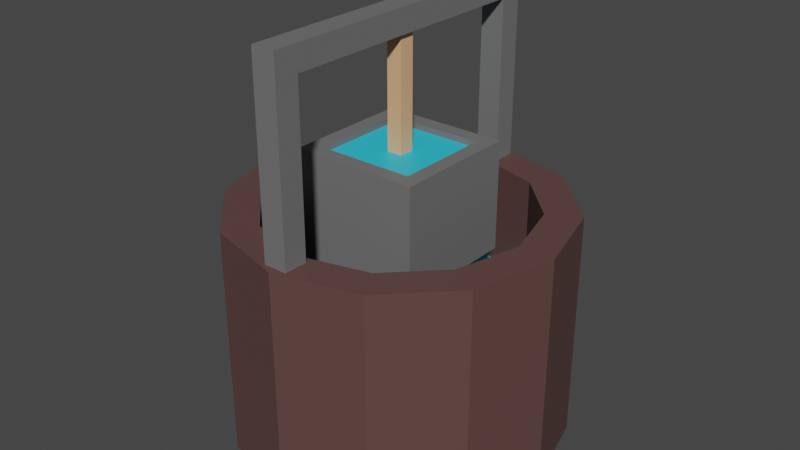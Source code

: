 # Source: waterWell.blend  (saved by Blender 3.1.7; exported with 4.5.12 LTS)
import bpy
from mathutils import Matrix  # noqa: F401  (used for matrix-valued properties, if any)

bpy.ops.wm.read_factory_settings(use_empty=True)
scene = bpy.context.scene
scene.name = 'Scene'

# ---- collections
col_collection = bpy.data.collections.new('Collection'); scene.collection.children.link(col_collection)

# ---- materials (node trees are filled in below, after node groups)
mat_material_001 = bpy.data.materials.new('Material.001')
mat_material_001.use_transparent_shadow = False
mat_material_002 = bpy.data.materials.new('Material.002')
mat_material_002.use_transparent_shadow = False
mat_material_003 = bpy.data.materials.new('Material.003')
mat_material_003.use_transparent_shadow = False
mat_material_004 = bpy.data.materials.new('Material.004')
mat_material_004.use_transparent_shadow = False

# ---- material node trees
mat_material_001.use_nodes = True; mat_material_001.node_tree.nodes.clear()
_N = mat_material_001.node_tree.nodes; _L = mat_material_001.node_tree.links
n0 = _N.new('ShaderNodeBsdfPrincipled'); n0.name = 'Principled BSDF'; n0.location = (10, 300)
n0.distribution = 'GGX'
n0.subsurface_method = 'RANDOM_WALK_SKIN'
n0.inputs[0].default_value = (0.1107, 0.05634, 0.05143, 1.0)
n0.inputs[3].default_value = 1.45
n0.inputs[27].default_value = (0.0, 0.0, 0.0, 1.0)
n0.inputs[28].default_value = 1.0
n1 = _N.new('ShaderNodeOutputMaterial'); n1.name = 'Material Output'; n1.location = (300, 300)
_L.new(n0.outputs[0], n1.inputs[0])
n1.is_active_output = True
mat_material_002.use_nodes = True; mat_material_002.node_tree.nodes.clear()
_N = mat_material_002.node_tree.nodes; _L = mat_material_002.node_tree.links
n0 = _N.new('ShaderNodeBsdfPrincipled'); n0.name = 'Principled BSDF'; n0.location = (10, 300)
n0.distribution = 'GGX'
n0.subsurface_method = 'RANDOM_WALK_SKIN'
n0.inputs[0].default_value = (0.0281, 0.5877, 0.8, 1.0)
n0.inputs[3].default_value = 1.45
n0.inputs[27].default_value = (0.0, 0.0, 0.0, 1.0)
n0.inputs[28].default_value = 1.0
n1 = _N.new('ShaderNodeOutputMaterial'); n1.name = 'Material Output'; n1.location = (300, 300)
_L.new(n0.outputs[0], n1.inputs[0])
n1.is_active_output = True
mat_material_003.use_nodes = True; mat_material_003.node_tree.nodes.clear()
_N = mat_material_003.node_tree.nodes; _L = mat_material_003.node_tree.links
n0 = _N.new('ShaderNodeBsdfPrincipled'); n0.name = 'Principled BSDF'; n0.location = (10, 300)
n0.distribution = 'GGX'
n0.subsurface_method = 'RANDOM_WALK_SKIN'
n0.inputs[0].default_value = (0.8, 0.4519, 0.2354, 1.0)
n0.inputs[3].default_value = 1.45
n0.inputs[27].default_value = (0.0, 0.0, 0.0, 1.0)
n0.inputs[28].default_value = 1.0
n1 = _N.new('ShaderNodeOutputMaterial'); n1.name = 'Material Output'; n1.location = (300, 300)
_L.new(n0.outputs[0], n1.inputs[0])
n1.is_active_output = True
mat_material_004.use_nodes = True; mat_material_004.node_tree.nodes.clear()
_N = mat_material_004.node_tree.nodes; _L = mat_material_004.node_tree.links
n0 = _N.new('ShaderNodeBsdfPrincipled'); n0.name = 'Principled BSDF'; n0.location = (10, 300)
n0.distribution = 'GGX'
n0.subsurface_method = 'RANDOM_WALK_SKIN'
n0.inputs[0].default_value = (0.1626, 0.1626, 0.1626, 1.0)
n0.inputs[3].default_value = 1.45
n0.inputs[27].default_value = (0.0, 0.0, 0.0, 1.0)
n0.inputs[28].default_value = 1.0
n1 = _N.new('ShaderNodeOutputMaterial'); n1.name = 'Material Output'; n1.location = (300, 300)
_L.new(n0.outputs[0], n1.inputs[0])
n1.is_active_output = True

# ---- world
world_world = bpy.data.worlds.new('World'); scene.world = world_world
world_world.use_nodes = True; world_world.node_tree.nodes.clear()
_N = world_world.node_tree.nodes; _L = world_world.node_tree.links
n0 = _N.new('ShaderNodeOutputWorld'); n0.name = 'World Output'; n0.location = (300, 300)
n1 = _N.new('ShaderNodeBackground'); n1.name = 'Background'; n1.location = (10, 300)
n1.inputs[0].default_value = (0.05088, 0.05088, 0.05088, 1.0)
_L.new(n1.outputs[0], n0.inputs[0])
n0.is_active_output = True
world_world.color = (0.05088, 0.05088, 0.05088)
world_world.use_sun_shadow = False
world_world.sun_shadow_jitter_overblur = 0.0

# ---- meshes
me_cylinder = bpy.data.meshes.new('Cylinder')
me_cylinder.from_pydata([(0.0, 1.0, -0.5467), (0.0, 0.7868, 0.8488), (0.5, 0.866, -0.5467), (0.3934, 0.6814, 0.8488), (0.866, 0.5, -0.5467), (0.6814, 0.3934, 0.8488), (1.0, -4.371e-08, -0.5467), (0.7868, -3.056e-08, 0.8488), (0.866, -0.5, -0.5467), (0.6814, -0.3934, 0.8488), (0.5, -0.866, -0.5467), (0.3934, -0.6814, 0.8488), (0.0, -1.0, -0.5467), (0.0, -0.7868, 0.8488), (0.5, 0.866, 0.8488), (0.0, 1.0, 0.8488), (0.866, 0.5, 0.8488), (1.0, -4.371e-08, 0.8488), (0.866, -0.5, 0.8488), (0.5, -0.866, 0.8488), (0.0, -1.0, 0.8488), (0.3934, 0.6814, 0.2262), (0.0, 0.7868, 0.2262), (0.6814, 0.3934, 0.2262), (0.7868, -3.056e-08, 0.2262), (0.6814, -0.3934, 0.2262), (0.3934, -0.6814, 0.2262), (0.0, -0.7868, 0.2262), (-0.5, 0.866, -0.5467), (-0.3934, 0.6814, 0.8488), (-0.866, 0.5, -0.5467), (-0.6814, 0.3934, 0.8488), (-1.0, -4.371e-08, -0.5467), (-0.7868, -3.056e-08, 0.8488), (-0.866, -0.5, -0.5467), (-0.6814, -0.3934, 0.8488), (-0.5, -0.866, -0.5467), (-0.3934, -0.6814, 0.8488), (-0.5, 0.866, 0.8488), (-0.866, 0.5, 0.8488), (-1.0, -4.371e-08, 0.8488), (-0.866, -0.5, 0.8488), (-0.5, -0.866, 0.8488), (-0.3934, 0.6814, 0.2262), (-0.6814, 0.3934, 0.2262), (-0.7868, -3.056e-08, 0.2262), (-0.6814, -0.3934, 0.2262), (-0.3934, -0.6814, 0.2262), (-0.07171, -0.955, 0.5422), (-0.07171, -0.955, 1.976), (-0.07171, -0.8115, 0.5422), (-0.07171, -0.8115, 1.976), (0.07171, -0.955, 0.5422), (0.07171, -0.955, 1.976), (0.07171, -0.8115, 0.5422), (0.07171, -0.8115, 1.976), (-0.07171, -0.955, 1.831), (-0.07171, -0.8115, 1.831), (0.07171, -0.8115, 1.831), (0.07171, -0.955, 1.831), (-0.07171, 0.0, 1.976), (0.07171, 0.0, 1.976), (-0.07171, 0.0, 1.831), (0.07171, 0.0, 1.831), (-0.07171, 0.955, 0.5422), (-0.07171, 0.955, 1.976), (-0.07171, 0.8115, 0.5422), (-0.07171, 0.8115, 1.976), (0.07171, 0.955, 0.5422), (0.07171, 0.955, 1.976), (0.07171, 0.8115, 0.5422), (0.07171, 0.8115, 1.976), (-0.07171, 0.955, 1.831), (-0.07171, 0.8115, 1.831), (0.07171, 0.8115, 1.831), (0.07171, 0.955, 1.831), (-0.04652, -0.04652, 1.162), (-0.04652, -0.04652, 1.92), (-0.04652, 0.04652, 1.162), (-0.04652, 0.04652, 1.92), (0.04652, -0.04652, 1.162), (0.04652, -0.04652, 1.92), (0.04652, 0.04652, 1.162), (0.04652, 0.04652, 1.92), (-0.213, 0.213, 1.162), (-0.213, -0.213, 1.162), (0.213, 0.213, 1.162), (0.213, -0.213, 1.162), (-0.2908, 0.2908, 1.162), (-0.2908, -0.2908, 1.162), (0.2908, 0.2908, 1.162), (0.2908, -0.2908, 1.162), (-0.2908, 0.2908, 1.199), (-0.2908, -0.2908, 1.199), (0.2908, 0.2908, 1.199), (0.2908, -0.2908, 1.199), (-0.3816, 0.3816, 1.199), (-0.3816, -0.3816, 1.199), (0.3816, 0.3816, 1.199), (0.3816, -0.3816, 1.199), (-0.3816, 0.3816, 0.5445), (-0.3816, -0.3816, 0.5445), (0.3816, 0.3816, 0.5445), (0.3816, -0.3816, 0.5445)], [], [(0, 15, 14, 2), (2, 14, 16, 4), (4, 16, 17, 6), (6, 17, 18, 8), (8, 18, 19, 10), (10, 19, 20, 12), (7, 5, 23, 24), (1, 3, 14, 15), (3, 5, 16, 14), (5, 7, 17, 16), (7, 9, 18, 17), (9, 11, 19, 18), (11, 13, 20, 19), (9, 7, 24, 25), (3, 1, 22, 21), (11, 9, 25, 26), (5, 3, 21, 23), (13, 11, 26, 27), (21, 22, 27, 26, 25, 24, 23), (0, 2, 4, 6, 8, 10, 12), (0, 28, 38, 15), (28, 30, 39, 38), (30, 32, 40, 39), (32, 34, 41, 40), (34, 36, 42, 41), (36, 12, 20, 42), (33, 45, 44, 31), (1, 15, 38, 29), (29, 38, 39, 31), (31, 39, 40, 33), (33, 40, 41, 35), (35, 41, 42, 37), (37, 42, 20, 13), (35, 46, 45, 33), (29, 43, 22, 1), (37, 47, 46, 35), (31, 44, 43, 29), (13, 27, 47, 37), (43, 44, 45, 46, 47, 27, 22), (0, 12, 36, 34, 32, 30, 28), (56, 49, 51, 57), (57, 51, 60, 62), (58, 55, 53, 59), (59, 53, 49, 56), (50, 54, 52, 48), (55, 51, 49, 53), (52, 59, 56, 48), (54, 58, 59, 52), (50, 57, 58, 54), (48, 56, 57, 50), (62, 60, 61, 63), (58, 57, 62, 63), (51, 55, 61, 60), (55, 58, 63, 61), (72, 73, 67, 65), (73, 62, 60, 67), (74, 75, 69, 71), (75, 72, 65, 69), (66, 64, 68, 70), (71, 69, 65, 67), (68, 64, 72, 75), (70, 68, 75, 74), (66, 70, 74, 73), (64, 66, 73, 72), (74, 63, 62, 73), (67, 60, 61, 71), (71, 61, 63, 74), (76, 77, 79, 78), (78, 79, 83, 82), (82, 83, 81, 80), (80, 81, 77, 76), (76, 78, 84, 85), (83, 79, 77, 81), (86, 87, 91, 90), (82, 80, 87, 86), (80, 76, 85, 87), (78, 82, 86, 84), (90, 91, 95, 94), (85, 84, 88, 89), (87, 85, 89, 91), (84, 86, 90, 88), (94, 95, 99, 98), (89, 88, 92, 93), (91, 89, 93, 95), (88, 90, 94, 92), (99, 97, 101, 103), (93, 92, 96, 97), (95, 93, 97, 99), (92, 94, 98, 96), (100, 102, 103, 101), (96, 98, 102, 100), (98, 99, 103, 102), (97, 96, 100, 101)])
me_cylinder.polygons.foreach_set('material_index', [0, 0, 0, 0, 0, 0, 0, 0, 0, 0, 0, 0, 0, 0, 0, 0, 0, 0, 1, 0, 0, 0, 0, 0, 0, 0, 0, 0, 0, 0, 0, 0, 0, 0, 0, 0, 0, 0, 1, 0, 3, 3, 3, 3, 0, 3, 3, 3, 3, 3, 3, 3, 3, 3, 3, 3, 3, 3, 0, 3, 3, 3, 3, 3, 3, 3, 3, 2, 2, 2, 2, 1, 3, 1, 1, 1, 1, 3, 1, 1, 1, 3, 3, 3, 3, 3, 3, 3, 3, 3, 3, 3, 3])
_uv = me_cylinder.uv_layers.new(name='UVMap')
_uv.uv.foreach_set('vector', [1.0, 0.5, 1.0, 1.0, 0.9167, 1.0, 0.9167, 0.5, 0.9167, 0.5, 0.9167, 1.0, 0.8333, 1.0, 0.8333, 0.5, 0.8333, 0.5, 0.8333, 1.0, 0.75, 1.0, 0.75, 0.5, 0.75, 0.5, 0.75, 1.0, 0.6667, 1.0, 0.6667, 0.5, 0.6667, 0.5, 0.6667, 1.0, 0.5833, 1.0, 0.5833, 0.5, 0.5833, 0.5, 0.5833, 1.0, 0.5, 1.0, 0.5, 0.5, 0.4388, 0.25, 0.4135, 0.3444, 0.4135, 0.3444, 0.4388, 0.25, 0.25, 0.4388, 0.3444, 0.4135, 0.37, 0.4578, 0.25, 0.49, 0.3444, 0.4135, 0.4135, 0.3444, 0.4578, 0.37, 0.37, 0.4578, 0.4135, 0.3444, 0.4388, 0.25, 0.49, 0.25, 0.4578, 0.37, 0.4388, 0.25, 0.4135, 0.1556, 0.4578, 0.13, 0.49, 0.25, 0.4135, 0.1556, 0.3444, 0.08646, 0.37, 0.04215, 0.4578, 0.13, 0.3444, 0.08646, 0.25, 0.06116, 0.25, 0.01, 0.37, 0.04215, 0.4135, 0.1556, 0.4388, 0.25, 0.4388, 0.25, 0.4135, 0.1556, 0.3444, 0.4135, 0.25, 0.4388, 0.25, 0.4388, 0.3444, 0.4135, 0.3444, 0.08646, 0.4135, 0.1556, 0.4135, 0.1556, 0.3444, 0.08646, 0.4135, 0.3444, 0.3444, 0.4135, 0.3444, 0.4135, 0.4135, 0.3444, 0.25, 0.06116, 0.3444, 0.08646, 0.3444, 0.08646, 0.25, 0.06116, 0.3444, 0.4135, 0.25, 0.4388, 0.25, 0.06116, 0.3444, 0.08646, 0.4135, 0.1556, 0.4388, 0.25, 0.4135, 0.3444, 1.0, 0.5, 0.9167, 0.5, 0.8333, 0.5, 0.75, 0.5, 0.6667, 0.5, 0.5833, 0.5, 0.5, 0.5, 1.0, 0.5, 0.9167, 0.5, 0.9167, 1.0, 1.0, 1.0, 0.9167, 0.5, 0.8333, 0.5, 0.8333, 1.0, 0.9167, 1.0, 0.8333, 0.5, 0.75, 0.5, 0.75, 1.0, 0.8333, 1.0, 0.75, 0.5, 0.6667, 0.5, 0.6667, 1.0, 0.75, 1.0, 0.6667, 0.5, 0.5833, 0.5, 0.5833, 1.0, 0.6667, 1.0, 0.5833, 0.5, 0.5, 0.5, 0.5, 1.0, 0.5833, 1.0, 0.4388, 0.25, 0.4388, 0.25, 0.4135, 0.3444, 0.4135, 0.3444, 0.25, 0.4388, 0.25, 0.49, 0.37, 0.4578, 0.3444, 0.4135, 0.3444, 0.4135, 0.37, 0.4578, 0.4578, 0.37, 0.4135, 0.3444, 0.4135, 0.3444, 0.4578, 0.37, 0.49, 0.25, 0.4388, 0.25, 0.4388, 0.25, 0.49, 0.25, 0.4578, 0.13, 0.4135, 0.1556, 0.4135, 0.1556, 0.4578, 0.13, 0.37, 0.04215, 0.3444, 0.08646, 0.3444, 0.08646, 0.37, 0.04215, 0.25, 0.01, 0.25, 0.06116, 0.4135, 0.1556, 0.4135, 0.1556, 0.4388, 0.25, 0.4388, 0.25, 0.3444, 0.4135, 0.3444, 0.4135, 0.25, 0.4388, 0.25, 0.4388, 0.3444, 0.08646, 0.3444, 0.08646, 0.4135, 0.1556, 0.4135, 0.1556, 0.4135, 0.3444, 0.4135, 0.3444, 0.3444, 0.4135, 0.3444, 0.4135, 0.25, 0.06116, 0.25, 0.06116, 0.3444, 0.08646, 0.3444, 0.08646, 0.3444, 0.4135, 0.4135, 0.3444, 0.4388, 0.25, 0.4135, 0.1556, 0.3444, 0.08646, 0.25, 0.06116, 0.25, 0.4388, 1.0, 0.5, 0.5, 0.5, 0.5833, 0.5, 0.6667, 0.5, 0.75, 0.5, 0.8333, 0.5, 0.9167, 0.5, 0.5997, 0.0, 0.625, 0.0, 0.625, 0.25, 0.5997, 0.25, 0.5997, 0.25, 0.625, 0.25, 0.625, 0.25, 0.5997, 0.25, 0.5997, 0.5, 0.625, 0.5, 0.625, 0.75, 0.5997, 0.75, 0.5997, 0.75, 0.625, 0.75, 0.625, 1.0, 0.5997, 1.0, 0.125, 0.5, 0.375, 0.5, 0.375, 0.75, 0.125, 0.75, 0.625, 0.5, 0.875, 0.5, 0.875, 0.75, 0.625, 0.75, 0.375, 0.75, 0.5997, 0.75, 0.5997, 1.0, 0.375, 1.0, 0.375, 0.5, 0.5997, 0.5, 0.5997, 0.75, 0.375, 0.75, 0.375, 0.25, 0.5997, 0.25, 0.5997, 0.5, 0.375, 0.5, 0.375, 0.0, 0.5997, 0.0, 0.5997, 0.25, 0.375, 0.25, 0.5997, 0.25, 0.625, 0.25, 0.625, 0.5, 0.5997, 0.5, 0.5997, 0.5, 0.5997, 0.25, 0.5997, 0.25, 0.5997, 0.5, 0.875, 0.5, 0.625, 0.5, 0.625, 0.5, 0.875, 0.5, 0.625, 0.5, 0.5997, 0.5, 0.5997, 0.5, 0.625, 0.5, 0.5997, 0.0, 0.5997, 0.25, 0.625, 0.25, 0.625, 0.0, 0.5997, 0.25, 0.5997, 0.25, 0.625, 0.25, 0.625, 0.25, 0.5997, 0.5, 0.5997, 0.75, 0.625, 0.75, 0.625, 0.5, 0.5997, 0.75, 0.5997, 1.0, 0.625, 1.0, 0.625, 0.75, 0.125, 0.5, 0.125, 0.75, 0.375, 0.75, 0.375, 0.5, 0.625, 0.5, 0.625, 0.75, 0.875, 0.75, 0.875, 0.5, 0.375, 0.75, 0.375, 1.0, 0.5997, 1.0, 0.5997, 0.75, 0.375, 0.5, 0.375, 0.75, 0.5997, 0.75, 0.5997, 0.5, 0.375, 0.25, 0.375, 0.5, 0.5997, 0.5, 0.5997, 0.25, 0.375, 0.0, 0.375, 0.25, 0.5997, 0.25, 0.5997, 0.0, 0.5997, 0.5, 0.5997, 0.5, 0.5997, 0.25, 0.5997, 0.25, 0.875, 0.5, 0.875, 0.5, 0.625, 0.5, 0.625, 0.5, 0.625, 0.5, 0.625, 0.5, 0.5997, 0.5, 0.5997, 0.5, 0.375, 0.0, 0.625, 0.0, 0.625, 0.25, 0.375, 0.25, 0.375, 0.25, 0.625, 0.25, 0.625, 0.5, 0.375, 0.5, 0.375, 0.5, 0.625, 0.5, 0.625, 0.75, 0.375, 0.75, 0.375, 0.75, 0.625, 0.75, 0.625, 1.0, 0.375, 1.0, 0.375, 0.0, 0.375, 0.25, 0.375, 0.25, 0.375, 0.0, 0.625, 0.5, 0.875, 0.5, 0.875, 0.75, 0.625, 0.75, 0.375, 0.5, 0.375, 0.75, 0.375, 0.75, 0.375, 0.5, 0.375, 0.5, 0.375, 0.75, 0.375, 0.75, 0.375, 0.5, 0.375, 0.75, 0.375, 1.0, 0.375, 1.0, 0.375, 0.75, 0.375, 0.25, 0.375, 0.5, 0.375, 0.5, 0.375, 0.25, 0.375, 0.5, 0.375, 0.75, 0.375, 0.75, 0.375, 0.5, 0.375, 0.0, 0.375, 0.25, 0.375, 0.25, 0.375, 0.0, 0.375, 0.75, 0.375, 1.0, 0.375, 1.0, 0.375, 0.75, 0.375, 0.25, 0.375, 0.5, 0.375, 0.5, 0.375, 0.25, 0.375, 0.5, 0.375, 0.75, 0.375, 0.75, 0.375, 0.5, 0.375, 0.0, 0.375, 0.25, 0.375, 0.25, 0.375, 0.0, 0.375, 0.75, 0.375, 1.0, 0.375, 1.0, 0.375, 0.75, 0.375, 0.25, 0.375, 0.5, 0.375, 0.5, 0.375, 0.25, 0.375, 0.75, 0.375, 1.0, 0.375, 1.0, 0.375, 0.75, 0.375, 0.0, 0.375, 0.25, 0.375, 0.25, 0.375, 0.0, 0.375, 0.75, 0.375, 1.0, 0.375, 1.0, 0.375, 0.75, 0.375, 0.25, 0.375, 0.5, 0.375, 0.5, 0.375, 0.25, 0.125, 0.5, 0.375, 0.5, 0.375, 0.75, 0.125, 0.75, 0.375, 0.25, 0.375, 0.5, 0.375, 0.5, 0.375, 0.25, 0.375, 0.5, 0.375, 0.75, 0.375, 0.75, 0.375, 0.5, 0.375, 0.0, 0.375, 0.25, 0.375, 0.25, 0.375, 0.0])
me_cylinder.materials.append(mat_material_001)
me_cylinder.materials.append(mat_material_002)
me_cylinder.materials.append(mat_material_003)
me_cylinder.materials.append(mat_material_004)
me_cylinder.use_remesh_fix_poles = True
me_cylinder.use_remesh_preserve_attributes = False
me_cylinder.update()

# ---- objects
ob_well = bpy.data.objects.new('Well', me_cylinder)

# ---- transforms, parenting, visibility, modifiers, constraints
ob_well.location = (0.0, 0.0, 0.0)

# ---- collection membership
col_collection.objects.link(ob_well)

# ---- scene / render settings (as saved in the file)
scene.frame_start = 1; scene.frame_end = 250; scene.frame_set(1)
scene.render.engine = 'BLENDER_EEVEE_NEXT'
scene.cycles.sampling_pattern = 'TABULATED_SOBOL'
scene.cycles.use_light_tree = False
scene.view_settings.view_transform = 'Filmic'
bpy.context.view_layer.update()

# ---- added for rendering (the .blend has no active camera and no usable light): camera, sun
cam_auto = bpy.data.cameras.new('AutoCamera')
cam_auto.lens = 50.0
cam_auto.sensor_width = 36.0
cam_auto.clip_end = 1000.0
ob_auto_camera = bpy.data.objects.new('AutoCamera', cam_auto)
scene.collection.objects.link(ob_auto_camera)
ob_auto_camera.location = (3.50671, -4.20805, 3.52011)
ob_auto_camera.rotation_euler = (1.09748, -7.21219e-08, 0.694738)
scene.camera = ob_auto_camera
light_auto_sun = bpy.data.lights.new('AutoSun', 'SUN')
light_auto_sun.energy = 3.0
light_auto_sun.angle = 0.0523599
ob_auto_sun = bpy.data.objects.new('AutoSun', light_auto_sun)
scene.collection.objects.link(ob_auto_sun)
ob_auto_sun.rotation_euler = (0.872665, 0.174533, 0.523599)
bpy.context.view_layer.update()
